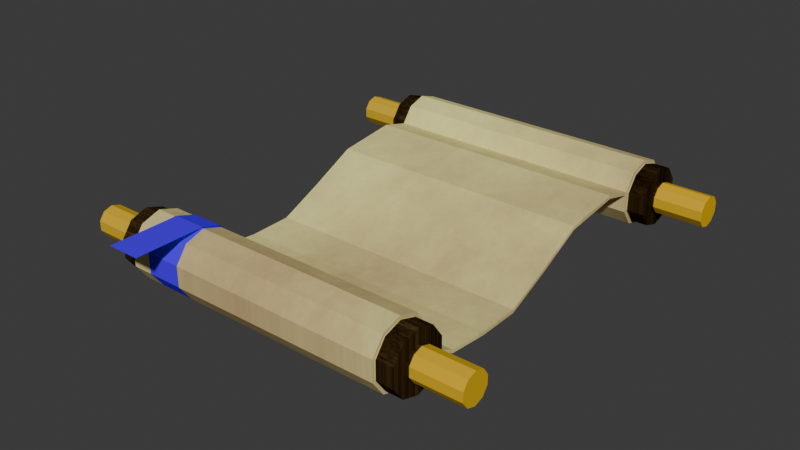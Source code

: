 # Source: open_scroll.blend  (saved by Blender 5.2.45; exported with 4.5.12 LTS)
import bpy
from mathutils import Matrix  # noqa: F401  (used for matrix-valued properties, if any)

bpy.ops.wm.read_factory_settings(use_empty=True)
scene = bpy.context.scene
scene.name = 'Scene'

# ---- images (referenced by path relative to the original .blend; pixels are not part of the script)
import os
ASSET_DIR = os.environ.get("B2B_ASSET_DIR", "")  # directory of the original .blend (textures are referenced by path, not embedded)
HERE = os.path.dirname(os.path.abspath(__file__))  # packed textures are extracted next to this script under _unpacked/

def load_image(name, relpath, width, height, colorspace="sRGB"):
    """Load a texture the original file referenced (path relative to the .blend, or extracted next to this script)."""
    p = next((c for c in (os.path.join(HERE, relpath), os.path.join(ASSET_DIR, relpath)) if relpath and os.path.exists(c)), "")
    if p:
        img = bpy.data.images.load(p, check_existing=True)
        img.name = name
    else:  # same state as the original file: an image datablock whose file is absent (Cycles renders it pink)
        img = bpy.data.images.new(name, width, height)
        img.source = "FILE"
        img.filepath = "//" + (relpath or name)
    img.colorspace_settings.name = colorspace
    return img
img_scroll_png = load_image('Scroll.png', '_unpacked/scroll.0b013e8b.png', 1024, 1024, 'sRGB')

# ---- materials (node trees are filled in below, after node groups)
mat_openscrollparchment = bpy.data.materials.new('OpenScrollParchment')
mat_openscrollparchment.roughness = 1.0

# ---- material node trees
mat_openscrollparchment.use_nodes = True; mat_openscrollparchment.node_tree.nodes.clear()
_N = mat_openscrollparchment.node_tree.nodes; _L = mat_openscrollparchment.node_tree.links
n0 = _N.new('ShaderNodeBsdfPrincipled'); n0.name = 'Principled BSDF'; n0.location = (0, 300)
n0.inputs[2].default_value = 0.85
n0.inputs[10].default_value = 0.005
n0.inputs[13].default_value = 0.0
n1 = _N.new('ShaderNodeOutputMaterial'); n1.name = 'Material Output'; n1.location = (280, 300)
n2 = _N.new('ShaderNodeTexImage'); n2.name = 'Image Texture'; n2.location = (-509, 227)
n2.image = img_scroll_png
_L.new(n0.outputs[0], n1.inputs[0])
_L.new(n2.outputs[0], n0.inputs[0])
n1.is_active_output = True

# ---- world
world_world = bpy.data.worlds.new('World'); scene.world = world_world
world_world.use_nodes = True; world_world.node_tree.nodes.clear()
_N = world_world.node_tree.nodes; _L = world_world.node_tree.links
n0 = _N.new('ShaderNodeOutputWorld'); n0.name = 'World Output'; n0.location = (200, 100)
n1 = _N.new('ShaderNodeBackground'); n1.name = 'Background'; n1.location = (-200, 100)
n1.inputs[0].default_value = (0.05088, 0.05088, 0.05088, 1.0)
_L.new(n1.outputs[0], n0.inputs[0])
n0.is_active_output = True
world_world.color = (0.05088, 0.05088, 0.05088)
world_world.sun_shadow_jitter_overblur = 0.0

# ---- meshes
me_cylinder_002_cylinder_003 = bpy.data.meshes.new('Cylinder.002_Cylinder.003')
me_cylinder_002_cylinder_003.from_pydata([(-0.5253, 0.4507, 0.0509), (0.5253, 0.4507, 0.0509), (-0.5253, 0.4277, 0.05839), (0.5253, 0.4277, 0.05839), (-0.5253, 0.4134, 0.07799), (0.5253, 0.4134, 0.07799), (-0.5253, 0.4134, 0.1022), (0.5253, 0.4134, 0.1022), (-0.5253, 0.4277, 0.1218), (0.5253, 0.4277, 0.1218), (-0.5253, 0.4507, 0.1293), (0.5253, 0.4507, 0.1293), (-0.5253, 0.4738, 0.1218), (0.5253, 0.4738, 0.1218), (-0.5253, 0.488, 0.1022), (0.5253, 0.488, 0.1022), (-0.5253, 0.488, 0.07799), (0.5253, 0.488, 0.07799), (-0.5253, 0.4738, 0.05839), (0.5253, 0.4738, 0.05839), (-0.3477, -0.4812, 0.00578), (0.3477, -0.4812, 0.00578), (-0.3477, -0.5307, 0.02188), (0.3477, -0.5307, 0.02188), (-0.3477, -0.5613, 0.06405), (0.3477, -0.5613, 0.06405), (-0.3477, -0.5613, 0.1162), (0.3477, -0.5613, 0.1162), (-0.3477, -0.5307, 0.1583), (0.3477, -0.5307, 0.1583), (-0.3477, -0.4812, 0.1744), (0.3477, -0.4812, 0.1744), (-0.3477, -0.4316, 0.1583), (0.3477, -0.4316, 0.1583), (-0.3477, -0.401, 0.1162), (0.3477, -0.401, 0.1162), (-0.3477, -0.401, 0.06405), (0.3477, -0.401, 0.06405), (-0.3477, -0.4316, 0.02188), (0.3477, -0.4316, 0.02188), (-0.3477, 0.4491, 0.00578), (0.3477, 0.4491, 0.00578), (-0.3477, 0.3996, 0.02188), (0.3477, 0.3996, 0.02188), (-0.3477, 0.3689, 0.06405), (0.3477, 0.3689, 0.06405), (-0.3477, 0.3689, 0.1162), (0.3477, 0.3689, 0.1162), (-0.3477, 0.3996, 0.1583), (0.3477, 0.3996, 0.1583), (-0.3477, 0.4491, 0.1744), (0.3477, 0.4491, 0.1744), (-0.3477, 0.4987, 0.1583), (0.3477, 0.4987, 0.1583), (-0.3477, 0.5293, 0.1162), (0.3477, 0.5293, 0.1162), (-0.3477, 0.5293, 0.06405), (0.3477, 0.5293, 0.06405), (-0.3477, 0.4987, 0.02188), (0.3477, 0.4987, 0.02188), (-0.5253, -0.482, 0.0509), (0.5253, -0.482, 0.0509), (-0.5253, -0.505, 0.05839), (0.5253, -0.505, 0.05839), (-0.5253, -0.5193, 0.07799), (0.5253, -0.5193, 0.07799), (-0.5253, -0.5193, 0.1022), (0.5253, -0.5193, 0.1022), (-0.5253, -0.505, 0.1218), (0.5253, -0.505, 0.1218), (-0.5253, -0.482, 0.1293), (0.5253, -0.482, 0.1293), (-0.5253, -0.4589, 0.1218), (0.5253, -0.4589, 0.1218), (-0.5253, -0.4447, 0.1022), (0.5253, -0.4447, 0.1022), (-0.5253, -0.4447, 0.07799), (0.5253, -0.4447, 0.07799), (-0.5253, -0.4589, 0.05839), (0.5253, -0.4589, 0.05839), (-0.3466, -0.4815, 0.09432), (-0.3466, -0.4815, 0.08589), (0.3466, -0.4815, 0.08589), (0.3466, -0.4815, 0.09432), (-0.3466, 0.4606, 0.09432), (-0.3466, 0.4606, 0.08589), (0.3466, 0.4606, 0.08589), (0.3466, 0.4606, 0.09432), (-0.3466, 0.2935, 0.1274), (-0.3466, 0.2935, 0.1358), (0.3466, 0.2935, 0.1274), (0.3466, 0.2935, 0.1358), (-0.3466, -0.3126, 0.0119), (0.3466, -0.3126, 0.0119), (0.3466, -0.3126, 0.003471), (-0.3466, -0.3126, 0.003471), (0.3466, -0.09629, 0.005401), (0.3466, -0.09629, -0.003029), (-0.3466, -0.09629, 0.005401), (-0.3466, -0.09629, -0.003029), (-0.3466, -0.2064, -0.005634), (0.3466, -0.2064, -0.005634), (0.3466, -0.2064, 0.002796), (-0.3466, -0.2064, 0.002796), (-0.3466, 0.01378, 0.05525), (0.3466, 0.01378, 0.05525), (0.3466, 0.01378, 0.04682), (-0.3466, 0.01378, 0.04682), (0.3466, 0.1367, 0.1163), (-0.3466, 0.1367, 0.1078), (0.3466, 0.1367, 0.1078), (-0.3466, 0.1367, 0.1163), (-0.3927, 0.4491, 0.01426), (0.3927, 0.4491, 0.01426), (-0.3927, 0.4046, 0.02875), (0.3927, 0.4046, 0.02875), (-0.3927, 0.377, 0.06667), (0.3927, 0.377, 0.06667), (-0.3927, 0.377, 0.1135), (0.3927, 0.377, 0.1135), (-0.3927, 0.4046, 0.1515), (0.3927, 0.4046, 0.1515), (-0.3927, 0.4491, 0.1659), (0.3927, 0.4491, 0.1659), (-0.3927, 0.4937, 0.1515), (0.3927, 0.4937, 0.1515), (-0.3927, 0.5213, 0.1135), (0.3927, 0.5213, 0.1135), (-0.3927, 0.5213, 0.06667), (0.3927, 0.5213, 0.06667), (-0.3927, 0.4937, 0.02875), (0.3927, 0.4937, 0.02875), (-0.3927, -0.4825, 0.01426), (0.3927, -0.4825, 0.01426), (-0.3927, -0.5271, 0.02875), (0.3927, -0.5271, 0.02875), (-0.3927, -0.5546, 0.06667), (0.3927, -0.5546, 0.06667), (-0.3927, -0.5546, 0.1135), (0.3927, -0.5546, 0.1135), (-0.3927, -0.5271, 0.1515), (0.3927, -0.5271, 0.1515), (-0.3927, -0.4825, 0.1659), (0.3927, -0.4825, 0.1659), (-0.3927, -0.4379, 0.1515), (0.3927, -0.4379, 0.1515), (-0.3927, -0.4104, 0.1135), (0.3927, -0.4104, 0.1135), (-0.3927, -0.4104, 0.06667), (0.3927, -0.4104, 0.06667), (-0.3927, -0.4379, 0.02875), (0.3927, -0.4379, 0.02875), (-0.2905, -0.6588, 0.1755), (-0.2049, -0.6588, 0.1755), (-0.2905, -0.48, 0.1765), (-0.2049, -0.48, 0.1765), (-0.2905, -0.4295, 0.1599), (-0.2049, -0.4295, 0.1599), (-0.2905, -0.399, 0.1165), (-0.2049, -0.399, 0.1165), (-0.2905, -0.3987, 0.05462), (-0.2049, -0.3987, 0.05462)], [], [(0, 1, 3, 2), (2, 3, 5, 4), (4, 5, 7, 6), (6, 7, 9, 8), (8, 9, 11, 10), (10, 11, 13, 12), (12, 13, 15, 14), (14, 15, 17, 16), (3, 1, 19), (3, 19, 17), (3, 17, 5), (17, 15, 5), (15, 7, 5), (15, 9, 7), (15, 13, 9), (13, 11, 9), (1, 0, 18, 19), (16, 17, 19, 18), (0, 2, 18), (2, 16, 18), (2, 4, 16), (4, 14, 16), (4, 6, 14), (6, 8, 14), (8, 12, 14), (8, 10, 12), (20, 21, 23, 22), (22, 23, 25, 24), (24, 25, 27, 26), (26, 27, 29, 28), (28, 29, 31, 30), (30, 31, 33, 32), (32, 33, 35, 34), (34, 35, 37, 36), (23, 21, 39), (23, 39, 37), (23, 37, 25), (37, 35, 25), (35, 27, 25), (35, 29, 27), (35, 33, 29), (33, 31, 29), (38, 39, 21, 20), (36, 37, 39, 38), (20, 22, 38), (22, 36, 38), (22, 24, 36), (24, 34, 36), (24, 26, 34), (26, 28, 34), (28, 32, 34), (28, 30, 32), (40, 41, 43, 42), (42, 43, 45, 44), (44, 45, 47, 46), (46, 47, 49, 48), (48, 49, 51, 50), (50, 51, 53, 52), (52, 53, 55, 54), (54, 55, 57, 56), (43, 41, 59), (43, 59, 57), (43, 57, 45), (57, 55, 45), (55, 47, 45), (55, 49, 47), (55, 53, 49), (53, 51, 49), (58, 59, 41, 40), (56, 57, 59, 58), (40, 42, 58), (42, 56, 58), (42, 44, 56), (44, 54, 56), (44, 46, 54), (46, 48, 54), (48, 52, 54), (48, 50, 52), (60, 61, 63, 62), (62, 63, 65, 64), (64, 65, 67, 66), (66, 67, 69, 68), (68, 69, 71, 70), (70, 71, 73, 72), (72, 73, 75, 74), (74, 75, 77, 76), (63, 61, 79), (63, 79, 77), (63, 77, 65), (77, 75, 65), (75, 67, 65), (75, 69, 67), (75, 73, 69), (73, 71, 69), (78, 79, 61, 60), (76, 77, 79, 78), (60, 62, 78), (62, 76, 78), (62, 64, 76), (64, 74, 76), (64, 66, 74), (66, 68, 74), (68, 72, 74), (68, 70, 72), (92, 95, 81, 80), (95, 94, 82, 81), (94, 93, 83, 82), (93, 92, 80, 83), (80, 81, 82, 83), (87, 86, 85, 84), (84, 85, 88, 89), (85, 86, 90, 88), (86, 87, 91, 90), (87, 84, 89, 91), (108, 111, 104, 105), (101, 102, 93, 94), (109, 110, 106, 107), (98, 99, 100, 103), (100, 101, 94, 95), (110, 108, 105, 106), (111, 109, 107, 104), (97, 96, 102, 101), (99, 97, 101, 100), (96, 98, 103, 102), (102, 103, 92, 93), (105, 104, 98, 96), (103, 100, 95, 92), (106, 105, 96, 97), (104, 107, 99, 98), (107, 106, 97, 99), (89, 88, 109, 111), (90, 91, 108, 110), (88, 90, 110, 109), (91, 89, 111, 108), (112, 113, 115, 114), (114, 115, 117, 116), (116, 117, 119, 118), (118, 119, 121, 120), (120, 121, 123, 122), (122, 123, 125, 124), (124, 125, 127, 126), (126, 127, 129, 128), (115, 113, 131), (115, 131, 129), (115, 129, 117), (129, 127, 117), (127, 119, 117), (127, 121, 119), (127, 125, 121), (125, 123, 121), (130, 131, 113, 112), (128, 129, 131, 130), (112, 114, 130), (114, 128, 130), (114, 116, 128), (116, 126, 128), (116, 118, 126), (118, 120, 126), (120, 124, 126), (120, 122, 124), (132, 133, 135, 134), (134, 135, 137, 136), (136, 137, 139, 138), (138, 139, 141, 140), (140, 141, 143, 142), (142, 143, 145, 144), (144, 145, 147, 146), (146, 147, 149, 148), (135, 133, 151), (135, 151, 149), (135, 149, 137), (149, 147, 137), (147, 139, 137), (147, 141, 139), (147, 145, 141), (145, 143, 141), (150, 151, 133, 132), (148, 149, 151, 150), (132, 134, 150), (134, 148, 150), (134, 136, 148), (136, 146, 148), (136, 138, 146), (138, 140, 146), (140, 144, 146), (140, 142, 144), (152, 153, 155, 154), (154, 155, 157, 156), (156, 157, 159, 158), (158, 159, 161, 160)])
_uv = me_cylinder_002_cylinder_003.uv_layers.new(name='UVMap')
_uv.uv.foreach_set('vector', [0.02237, 0.9144, 0.9776, 0.9144, 0.9776, 0.8959, 0.02237, 0.8959, 0.02237, 0.8959, 0.9776, 0.8959, 0.9776, 0.8845, 0.02237, 0.8845, 0.02237, 0.8845, 0.9776, 0.8845, 0.9776, 0.8845, 0.02237, 0.8845, 0.02237, 0.8845, 0.9776, 0.8845, 0.9776, 0.8959, 0.02237, 0.8959, 0.02237, 0.8959, 0.9776, 0.8959, 0.9776, 0.9144, 0.02237, 0.9144, 0.02237, 0.9144, 0.9776, 0.9144, 0.9776, 0.933, 0.02237, 0.933, 0.02237, 0.933, 0.9776, 0.933, 0.9776, 0.9444, 0.02237, 0.9444, 0.02237, 0.9444, 0.9776, 0.9444, 0.9776, 0.9444, 0.02237, 0.9444, 0.9776, 0.8959, 0.9776, 0.9144, 0.9776, 0.933, 0.9776, 0.8959, 0.9776, 0.933, 0.9776, 0.9444, 0.9776, 0.8959, 0.9776, 0.9444, 0.9776, 0.8845, 0.9776, 0.9444, 0.9776, 0.9444, 0.9776, 0.8845, 0.9776, 0.9444, 0.9776, 0.8845, 0.9776, 0.8845, 0.9776, 0.9444, 0.9776, 0.8959, 0.9776, 0.8845, 0.9776, 0.9444, 0.9776, 0.933, 0.9776, 0.8959, 0.9776, 0.933, 0.9776, 0.9144, 0.9776, 0.8959, 0.9776, 0.9144, 0.02237, 0.9144, 0.02237, 0.933, 0.9776, 0.933, 0.02237, 0.9444, 0.9776, 0.9444, 0.9776, 0.933, 0.02237, 0.933, 0.02237, 0.9144, 0.02237, 0.8959, 0.02237, 0.933, 0.02237, 0.8959, 0.02237, 0.9444, 0.02237, 0.933, 0.02237, 0.8959, 0.02237, 0.8845, 0.02237, 0.9444, 0.02237, 0.8845, 0.02237, 0.9444, 0.02237, 0.9444, 0.02237, 0.8845, 0.02237, 0.8845, 0.02237, 0.9444, 0.02237, 0.8845, 0.02237, 0.8959, 0.02237, 0.9444, 0.02237, 0.8959, 0.02237, 0.933, 0.02237, 0.9444, 0.02237, 0.8959, 0.02237, 0.9144, 0.02237, 0.933, 0.1839, 0.1652, 0.8161, 0.1652, 0.8161, 0.1253, 0.1839, 0.1253, 0.1839, 0.1253, 0.8161, 0.1253, 0.8161, 0.1007, 0.1839, 0.1007, 0.1839, 0.1007, 0.8161, 0.1007, 0.8161, 0.1007, 0.1839, 0.1007, 0.1839, 0.1007, 0.8161, 0.1007, 0.8161, 0.1253, 0.1839, 0.1253, 0.1839, 0.1253, 0.8161, 0.1253, 0.8161, 0.1652, 0.1839, 0.1652, 0.1839, 0.1652, 0.8161, 0.1652, 0.8161, 0.205, 0.1839, 0.205, 0.1839, 0.205, 0.8161, 0.205, 0.8161, 0.2297, 0.1839, 0.2297, 0.1839, 0.2297, 0.8161, 0.2297, 0.8161, 0.2297, 0.1839, 0.2297, 0.8161, 0.1253, 0.8161, 0.1652, 0.8161, 0.205, 0.8161, 0.1253, 0.8161, 0.205, 0.8161, 0.2297, 0.8161, 0.1253, 0.8161, 0.2297, 0.8161, 0.1007, 0.8161, 0.2297, 0.8161, 0.2297, 0.8161, 0.1007, 0.8161, 0.2297, 0.8161, 0.1007, 0.8161, 0.1007, 0.8161, 0.2297, 0.8161, 0.1253, 0.8161, 0.1007, 0.8161, 0.2297, 0.8161, 0.205, 0.8161, 0.1253, 0.8161, 0.205, 0.8161, 0.1652, 0.8161, 0.1253, 0.1839, 0.205, 0.8161, 0.205, 0.8161, 0.1652, 0.1839, 0.1652, 0.1839, 0.2297, 0.8161, 0.2297, 0.8161, 0.205, 0.1839, 0.205, 0.1839, 0.1652, 0.1839, 0.1253, 0.1839, 0.205, 0.1839, 0.1253, 0.1839, 0.2297, 0.1839, 0.205, 0.1839, 0.1253, 0.1839, 0.1007, 0.1839, 0.2297, 0.1839, 0.1007, 0.1839, 0.2297, 0.1839, 0.2297, 0.1839, 0.1007, 0.1839, 0.1007, 0.1839, 0.2297, 0.1839, 0.1007, 0.1839, 0.1253, 0.1839, 0.2297, 0.1839, 0.1253, 0.1839, 0.205, 0.1839, 0.2297, 0.1839, 0.1253, 0.1839, 0.1652, 0.1839, 0.205, 0.1839, 0.9132, 0.8161, 0.9132, 0.8161, 0.8733, 0.1839, 0.8733, 0.1839, 0.8733, 0.8161, 0.8733, 0.8161, 0.8487, 0.1839, 0.8487, 0.1839, 0.8487, 0.8161, 0.8487, 0.8161, 0.8487, 0.1839, 0.8487, 0.1839, 0.8487, 0.8161, 0.8487, 0.8161, 0.8733, 0.1839, 0.8733, 0.1839, 0.8733, 0.8161, 0.8733, 0.8161, 0.9132, 0.1839, 0.9132, 0.1839, 0.9132, 0.8161, 0.9132, 0.8161, 0.953, 0.1839, 0.953, 0.1839, 0.953, 0.8161, 0.953, 0.8161, 0.9776, 0.1839, 0.9776, 0.1839, 0.9776, 0.8161, 0.9776, 0.8161, 0.9776, 0.1839, 0.9776, 0.8161, 0.8733, 0.8161, 0.9132, 0.8161, 0.953, 0.8161, 0.8733, 0.8161, 0.953, 0.8161, 0.9776, 0.8161, 0.8733, 0.8161, 0.9776, 0.8161, 0.8487, 0.8161, 0.9776, 0.8161, 0.9776, 0.8161, 0.8487, 0.8161, 0.9776, 0.8161, 0.8487, 0.8161, 0.8487, 0.8161, 0.9776, 0.8161, 0.8733, 0.8161, 0.8487, 0.8161, 0.9776, 0.8161, 0.953, 0.8161, 0.8733, 0.8161, 0.953, 0.8161, 0.9132, 0.8161, 0.8733, 0.1839, 0.953, 0.8161, 0.953, 0.8161, 0.9132, 0.1839, 0.9132, 0.1839, 0.9776, 0.8161, 0.9776, 0.8161, 0.953, 0.1839, 0.953, 0.1839, 0.9132, 0.1839, 0.8733, 0.1839, 0.953, 0.1839, 0.8733, 0.1839, 0.9776, 0.1839, 0.953, 0.1839, 0.8733, 0.1839, 0.8487, 0.1839, 0.9776, 0.1839, 0.8487, 0.1839, 0.9776, 0.1839, 0.9776, 0.1839, 0.8487, 0.1839, 0.8487, 0.1839, 0.9776, 0.1839, 0.8487, 0.1839, 0.8733, 0.1839, 0.9776, 0.1839, 0.8733, 0.1839, 0.953, 0.1839, 0.9776, 0.1839, 0.8733, 0.1839, 0.9132, 0.1839, 0.953, 0.02237, 0.1645, 0.9776, 0.1645, 0.9776, 0.146, 0.02237, 0.146, 0.02237, 0.146, 0.9776, 0.146, 0.9776, 0.1345, 0.02237, 0.1345, 0.02237, 0.1345, 0.9776, 0.1345, 0.9776, 0.1345, 0.02237, 0.1345, 0.02237, 0.1345, 0.9776, 0.1345, 0.9776, 0.146, 0.02237, 0.146, 0.02237, 0.146, 0.9776, 0.146, 0.9776, 0.1645, 0.02237, 0.1645, 0.02237, 0.1645, 0.9776, 0.1645, 0.9776, 0.183, 0.02237, 0.183, 0.02237, 0.183, 0.9776, 0.183, 0.9776, 0.1945, 0.02237, 0.1945, 0.02237, 0.1945, 0.9776, 0.1945, 0.9776, 0.1945, 0.02237, 0.1945, 0.9776, 0.146, 0.9776, 0.1645, 0.9776, 0.183, 0.9776, 0.146, 0.9776, 0.183, 0.9776, 0.1945, 0.9776, 0.146, 0.9776, 0.1945, 0.9776, 0.1345, 0.9776, 0.1945, 0.9776, 0.1945, 0.9776, 0.1345, 0.9776, 0.1945, 0.9776, 0.1345, 0.9776, 0.1345, 0.9776, 0.1945, 0.9776, 0.146, 0.9776, 0.1345, 0.9776, 0.1945, 0.9776, 0.183, 0.9776, 0.146, 0.9776, 0.183, 0.9776, 0.1645, 0.9776, 0.146, 0.02237, 0.183, 0.9776, 0.183, 0.9776, 0.1645, 0.02237, 0.1645, 0.02237, 0.1945, 0.9776, 0.1945, 0.9776, 0.183, 0.02237, 0.183, 0.02237, 0.1645, 0.02237, 0.146, 0.02237, 0.183, 0.02237, 0.146, 0.02237, 0.1945, 0.02237, 0.183, 0.02237, 0.146, 0.02237, 0.1345, 0.02237, 0.1945, 0.02237, 0.1345, 0.02237, 0.1945, 0.02237, 0.1945, 0.02237, 0.1345, 0.02237, 0.1345, 0.02237, 0.1945, 0.02237, 0.1345, 0.02237, 0.146, 0.02237, 0.1945, 0.02237, 0.146, 0.02237, 0.183, 0.02237, 0.1945, 0.02237, 0.146, 0.02237, 0.1645, 0.02237, 0.183, 0.1848, 0.3007, 0.1848, 0.3007, 0.1848, 0.1649, 0.1848, 0.1649, 0.1848, 0.3007, 0.8152, 0.3007, 0.8152, 0.1649, 0.1848, 0.1649, 0.8152, 0.3007, 0.8152, 0.3007, 0.8152, 0.1649, 0.8152, 0.1649, 0.8152, 0.3007, 0.1848, 0.3007, 0.1848, 0.1649, 0.8152, 0.1649, 0.1848, 0.1649, 0.1848, 0.1649, 0.8152, 0.1649, 0.8152, 0.1649, 0.8152, 0.9224, 0.8152, 0.9224, 0.1848, 0.9224, 0.1848, 0.9224, 0.1848, 0.9224, 0.1848, 0.9224, 0.1848, 0.788, 0.1848, 0.788, 0.1848, 0.9224, 0.8152, 0.9224, 0.8152, 0.788, 0.1848, 0.788, 0.8152, 0.9224, 0.8152, 0.9224, 0.8152, 0.788, 0.8152, 0.788, 0.8152, 0.9224, 0.1848, 0.9224, 0.1848, 0.788, 0.8152, 0.788, 0.8152, 0.662, 0.1848, 0.662, 0.1848, 0.5631, 0.8152, 0.5631, 0.8152, 0.3861, 0.8152, 0.3861, 0.8152, 0.3007, 0.8152, 0.3007, 0.1848, 0.662, 0.8152, 0.662, 0.8152, 0.5631, 0.1848, 0.5631, 0.1848, 0.4746, 0.1848, 0.4746, 0.1848, 0.3861, 0.1848, 0.3861, 0.1848, 0.3861, 0.8152, 0.3861, 0.8152, 0.3007, 0.1848, 0.3007, 0.8152, 0.662, 0.8152, 0.662, 0.8152, 0.5631, 0.8152, 0.5631, 0.1848, 0.662, 0.1848, 0.662, 0.1848, 0.5631, 0.1848, 0.5631, 0.8152, 0.4746, 0.8152, 0.4746, 0.8152, 0.3861, 0.8152, 0.3861, 0.1848, 0.4746, 0.8152, 0.4746, 0.8152, 0.3861, 0.1848, 0.3861, 0.8152, 0.4746, 0.1848, 0.4746, 0.1848, 0.3861, 0.8152, 0.3861, 0.8152, 0.3861, 0.1848, 0.3861, 0.1848, 0.3007, 0.8152, 0.3007, 0.8152, 0.5631, 0.1848, 0.5631, 0.1848, 0.4746, 0.8152, 0.4746, 0.1848, 0.3861, 0.1848, 0.3861, 0.1848, 0.3007, 0.1848, 0.3007, 0.8152, 0.5631, 0.8152, 0.5631, 0.8152, 0.4746, 0.8152, 0.4746, 0.1848, 0.5631, 0.1848, 0.5631, 0.1848, 0.4746, 0.1848, 0.4746, 0.1848, 0.5631, 0.8152, 0.5631, 0.8152, 0.4746, 0.1848, 0.4746, 0.1848, 0.788, 0.1848, 0.788, 0.1848, 0.662, 0.1848, 0.662, 0.8152, 0.788, 0.8152, 0.788, 0.8152, 0.662, 0.8152, 0.662, 0.1848, 0.788, 0.8152, 0.788, 0.8152, 0.662, 0.1848, 0.662, 0.8152, 0.788, 0.1848, 0.788, 0.1848, 0.662, 0.8152, 0.662, 0.1429, 0.9132, 0.8571, 0.9132, 0.8571, 0.8773, 0.1429, 0.8773, 0.1429, 0.8773, 0.8571, 0.8773, 0.8571, 0.8552, 0.1429, 0.8552, 0.1429, 0.8552, 0.8571, 0.8552, 0.8571, 0.8552, 0.1429, 0.8552, 0.1429, 0.8552, 0.8571, 0.8552, 0.8571, 0.8773, 0.1429, 0.8773, 0.1429, 0.8773, 0.8571, 0.8773, 0.8571, 0.9132, 0.1429, 0.9132, 0.1429, 0.9132, 0.8571, 0.9132, 0.8571, 0.949, 0.1429, 0.949, 0.1429, 0.949, 0.8571, 0.949, 0.8571, 0.9711, 0.1429, 0.9711, 0.1429, 0.9711, 0.8571, 0.9711, 0.8571, 0.9711, 0.1429, 0.9711, 0.8571, 0.8773, 0.8571, 0.9132, 0.8571, 0.949, 0.8571, 0.8773, 0.8571, 0.949, 0.8571, 0.9711, 0.8571, 0.8773, 0.8571, 0.9711, 0.8571, 0.8552, 0.8571, 0.9711, 0.8571, 0.9711, 0.8571, 0.8552, 0.8571, 0.9711, 0.8571, 0.8552, 0.8571, 0.8552, 0.8571, 0.9711, 0.8571, 0.8773, 0.8571, 0.8552, 0.8571, 0.9711, 0.8571, 0.949, 0.8571, 0.8773, 0.8571, 0.949, 0.8571, 0.9132, 0.8571, 0.8773, 0.1429, 0.949, 0.8571, 0.949, 0.8571, 0.9132, 0.1429, 0.9132, 0.1429, 0.9711, 0.8571, 0.9711, 0.8571, 0.949, 0.1429, 0.949, 0.1429, 0.9132, 0.1429, 0.8773, 0.1429, 0.949, 0.1429, 0.8773, 0.1429, 0.9711, 0.1429, 0.949, 0.1429, 0.8773, 0.1429, 0.8552, 0.1429, 0.9711, 0.1429, 0.8552, 0.1429, 0.9711, 0.1429, 0.9711, 0.1429, 0.8552, 0.1429, 0.8552, 0.1429, 0.9711, 0.1429, 0.8552, 0.1429, 0.8773, 0.1429, 0.9711, 0.1429, 0.8773, 0.1429, 0.949, 0.1429, 0.9711, 0.1429, 0.8773, 0.1429, 0.9132, 0.1429, 0.949, 0.1429, 0.1641, 0.8571, 0.1641, 0.8571, 0.1282, 0.1429, 0.1282, 0.1429, 0.1282, 0.8571, 0.1282, 0.8571, 0.1061, 0.1429, 0.1061, 0.1429, 0.1061, 0.8571, 0.1061, 0.8571, 0.1061, 0.1429, 0.1061, 0.1429, 0.1061, 0.8571, 0.1061, 0.8571, 0.1282, 0.1429, 0.1282, 0.1429, 0.1282, 0.8571, 0.1282, 0.8571, 0.1641, 0.1429, 0.1641, 0.1429, 0.1641, 0.8571, 0.1641, 0.8571, 0.1999, 0.1429, 0.1999, 0.1429, 0.1999, 0.8571, 0.1999, 0.8571, 0.2221, 0.1429, 0.2221, 0.1429, 0.2221, 0.8571, 0.2221, 0.8571, 0.2221, 0.1429, 0.2221, 0.8571, 0.1282, 0.8571, 0.1641, 0.8571, 0.1999, 0.8571, 0.1282, 0.8571, 0.1999, 0.8571, 0.2221, 0.8571, 0.1282, 0.8571, 0.2221, 0.8571, 0.1061, 0.8571, 0.2221, 0.8571, 0.2221, 0.8571, 0.1061, 0.8571, 0.2221, 0.8571, 0.1061, 0.8571, 0.1061, 0.8571, 0.2221, 0.8571, 0.1282, 0.8571, 0.1061, 0.8571, 0.2221, 0.8571, 0.1999, 0.8571, 0.1282, 0.8571, 0.1999, 0.8571, 0.1641, 0.8571, 0.1282, 0.1429, 0.1999, 0.8571, 0.1999, 0.8571, 0.1641, 0.1429, 0.1641, 0.1429, 0.2221, 0.8571, 0.2221, 0.8571, 0.1999, 0.1429, 0.1999, 0.1429, 0.1641, 0.1429, 0.1282, 0.1429, 0.1999, 0.1429, 0.1282, 0.1429, 0.2221, 0.1429, 0.1999, 0.1429, 0.1282, 0.1429, 0.1061, 0.1429, 0.2221, 0.1429, 0.1061, 0.1429, 0.2221, 0.1429, 0.2221, 0.1429, 0.1061, 0.1429, 0.1061, 0.1429, 0.2221, 0.1429, 0.1061, 0.1429, 0.1282, 0.1429, 0.2221, 0.1429, 0.1282, 0.1429, 0.1999, 0.1429, 0.2221, 0.1429, 0.1282, 0.1429, 0.1641, 0.1429, 0.1999, 0.2358, 0.02237, 0.3136, 0.02237, 0.3136, 0.1661, 0.2358, 0.1661, 0.2358, 0.1661, 0.3136, 0.1661, 0.3136, 0.2067, 0.2358, 0.2067, 0.2358, 0.2067, 0.3136, 0.2067, 0.3136, 0.2312, 0.2358, 0.2312, 0.2358, 0.2312, 0.3136, 0.2312, 0.3136, 0.2314, 0.2358, 0.2314])
me_cylinder_002_cylinder_003.materials.append(mat_openscrollparchment)
me_cylinder_002_cylinder_003.update()

# ---- objects
ob_openscroll = bpy.data.objects.new('OpenScroll', me_cylinder_002_cylinder_003)

# ---- transforms, parenting, visibility, modifiers, constraints
ob_openscroll.location = (0.0, 0.0, 0.003334)
ob_openscroll.scale = (0.5917, 0.5917, 0.5917)

# ---- collection membership
scene.collection.objects.link(ob_openscroll)

# ---- scene / render settings (as saved in the file)
scene.frame_start = 1; scene.frame_end = 250; scene.frame_set(1)
scene.render.engine = 'BLENDER_EEVEE_NEXT'
scene.render.bake_bias = 0.0
scene.render.bake_samples = 0
scene.render.compositor_device = 'GPU'
scene.eevee.use_volume_custom_range = False
scene.eevee.fast_gi_thickness_near = 0.1
scene.eevee.fast_gi_thickness_far = 0.0
scene.eevee.ray_tracing_options.screen_trace_thickness = 0.1
bpy.context.view_layer.update()

# ---- added for rendering (the .blend has no active camera and no usable light): camera, sun
cam_auto = bpy.data.cameras.new('AutoCamera')
cam_auto.lens = 50.0
cam_auto.sensor_width = 36.0
cam_auto.clip_end = 1000.0
ob_auto_camera = bpy.data.objects.new('AutoCamera', cam_auto)
scene.collection.objects.link(ob_auto_camera)
ob_auto_camera.location = (0.873913, -1.08699, 0.753009)
ob_auto_camera.rotation_euler = (1.09748, -7.21219e-08, 0.694738)
scene.camera = ob_auto_camera
light_auto_sun = bpy.data.lights.new('AutoSun', 'SUN')
light_auto_sun.energy = 3.0
light_auto_sun.angle = 0.0523599
ob_auto_sun = bpy.data.objects.new('AutoSun', light_auto_sun)
scene.collection.objects.link(ob_auto_sun)
ob_auto_sun.rotation_euler = (0.872665, 0.174533, 0.523599)
bpy.context.view_layer.update()
